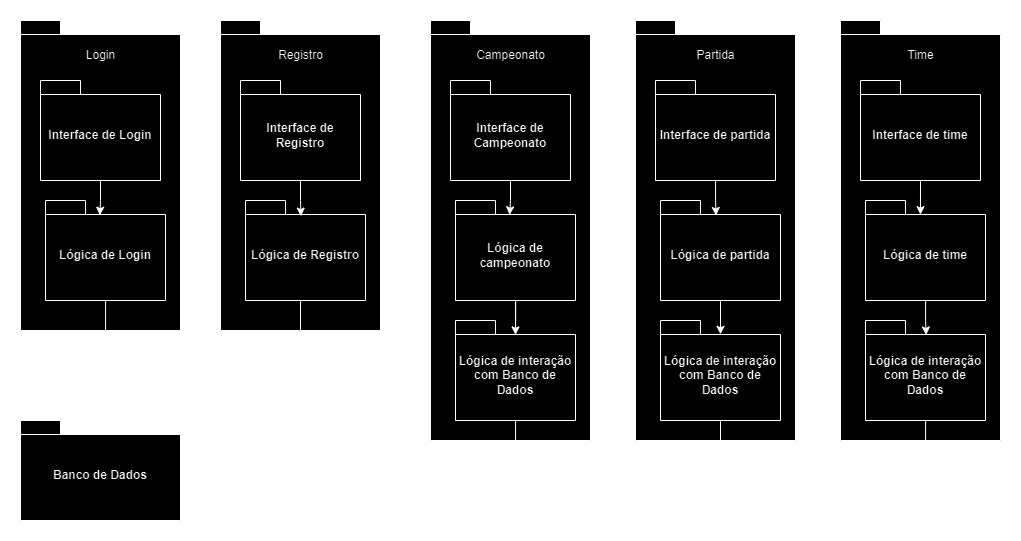

The diagram above was exported from draw.io. Its source (the exported page's mxGraphModel, read from the mxfile embedded in the PNG):
<mxGraphModel dx="1178" dy="1807" grid="1" gridSize="10" guides="1" tooltips="1" connect="1" arrows="1" fold="1" page="1" pageScale="1" pageWidth="827" pageHeight="1169" math="0" shadow="0">
  <root>
    <mxCell id="0" />
    <mxCell id="1" parent="0" />
    <mxCell id="K8MlB3va0pI06u5fPImH-1" value="" style="shape=folder;fontStyle=1;spacingTop=10;tabWidth=40;tabHeight=14;tabPosition=left;html=1;whiteSpace=wrap;" vertex="1" parent="1">
      <mxGeometry x="250" y="-60" width="160" height="310" as="geometry" />
    </mxCell>
    <mxCell id="K8MlB3va0pI06u5fPImH-2" value="Interface de Login" style="shape=folder;fontStyle=1;spacingTop=10;tabWidth=40;tabHeight=14;tabPosition=left;html=1;whiteSpace=wrap;" vertex="1" parent="1">
      <mxGeometry x="270" width="120" height="100" as="geometry" />
    </mxCell>
    <mxCell id="K8MlB3va0pI06u5fPImH-4" value="Lógica de Login" style="shape=folder;fontStyle=1;spacingTop=10;tabWidth=40;tabHeight=14;tabPosition=left;html=1;whiteSpace=wrap;" vertex="1" parent="1">
      <mxGeometry x="275" y="120" width="120" height="100" as="geometry" />
    </mxCell>
    <mxCell id="K8MlB3va0pI06u5fPImH-5" style="edgeStyle=orthogonalEdgeStyle;rounded=0;orthogonalLoop=1;jettySize=auto;html=1;entryX=0.453;entryY=0.147;entryDx=0;entryDy=0;entryPerimeter=0;" edge="1" parent="1" source="K8MlB3va0pI06u5fPImH-2" target="K8MlB3va0pI06u5fPImH-4">
      <mxGeometry relative="1" as="geometry" />
    </mxCell>
    <mxCell id="K8MlB3va0pI06u5fPImH-6" value="Login" style="text;html=1;align=center;verticalAlign=middle;resizable=0;points=[];autosize=1;strokeColor=none;fillColor=none;" vertex="1" parent="1">
      <mxGeometry x="305" y="-40" width="50" height="30" as="geometry" />
    </mxCell>
    <mxCell id="K8MlB3va0pI06u5fPImH-7" value="" style="shape=folder;fontStyle=1;spacingTop=10;tabWidth=40;tabHeight=14;tabPosition=left;html=1;whiteSpace=wrap;" vertex="1" parent="1">
      <mxGeometry x="450" y="-60" width="160" height="310" as="geometry" />
    </mxCell>
    <mxCell id="K8MlB3va0pI06u5fPImH-8" value="Interface de Registro" style="shape=folder;fontStyle=1;spacingTop=10;tabWidth=40;tabHeight=14;tabPosition=left;html=1;whiteSpace=wrap;" vertex="1" parent="1">
      <mxGeometry x="470" width="120" height="100" as="geometry" />
    </mxCell>
    <mxCell id="K8MlB3va0pI06u5fPImH-9" value="Lógica de Registro" style="shape=folder;fontStyle=1;spacingTop=10;tabWidth=40;tabHeight=14;tabPosition=left;html=1;whiteSpace=wrap;" vertex="1" parent="1">
      <mxGeometry x="475" y="120" width="120" height="100" as="geometry" />
    </mxCell>
    <mxCell id="K8MlB3va0pI06u5fPImH-10" value="Registro" style="text;html=1;align=center;verticalAlign=middle;resizable=0;points=[];autosize=1;strokeColor=none;fillColor=none;" vertex="1" parent="1">
      <mxGeometry x="495" y="-40" width="70" height="30" as="geometry" />
    </mxCell>
    <mxCell id="K8MlB3va0pI06u5fPImH-11" value="Banco de Dados" style="shape=folder;fontStyle=1;spacingTop=10;tabWidth=40;tabHeight=14;tabPosition=left;html=1;whiteSpace=wrap;" vertex="1" parent="1">
      <mxGeometry x="250" y="340" width="160" height="100" as="geometry" />
    </mxCell>
    <mxCell id="K8MlB3va0pI06u5fPImH-12" style="edgeStyle=orthogonalEdgeStyle;rounded=0;orthogonalLoop=1;jettySize=auto;html=1;entryX=0.528;entryY=0.122;entryDx=0;entryDy=0;entryPerimeter=0;" edge="1" parent="1" source="K8MlB3va0pI06u5fPImH-4" target="K8MlB3va0pI06u5fPImH-11">
      <mxGeometry relative="1" as="geometry" />
    </mxCell>
    <mxCell id="K8MlB3va0pI06u5fPImH-13" style="edgeStyle=orthogonalEdgeStyle;rounded=0;orthogonalLoop=1;jettySize=auto;html=1;entryX=0;entryY=0;entryDx=100;entryDy=14;entryPerimeter=0;exitX=0.5;exitY=1;exitDx=0;exitDy=0;exitPerimeter=0;" edge="1" parent="1" source="K8MlB3va0pI06u5fPImH-9" target="K8MlB3va0pI06u5fPImH-11">
      <mxGeometry relative="1" as="geometry">
        <Array as="points">
          <mxPoint x="530" y="220" />
          <mxPoint x="530" y="280" />
          <mxPoint x="350" y="280" />
        </Array>
      </mxGeometry>
    </mxCell>
    <mxCell id="K8MlB3va0pI06u5fPImH-15" style="edgeStyle=orthogonalEdgeStyle;rounded=0;orthogonalLoop=1;jettySize=auto;html=1;entryX=0.462;entryY=0.156;entryDx=0;entryDy=0;entryPerimeter=0;" edge="1" parent="1" source="K8MlB3va0pI06u5fPImH-8" target="K8MlB3va0pI06u5fPImH-9">
      <mxGeometry relative="1" as="geometry" />
    </mxCell>
    <mxCell id="K8MlB3va0pI06u5fPImH-18" value="" style="shape=folder;fontStyle=1;spacingTop=10;tabWidth=40;tabHeight=14;tabPosition=left;html=1;whiteSpace=wrap;" vertex="1" parent="1">
      <mxGeometry x="660" y="-60" width="160" height="420" as="geometry" />
    </mxCell>
    <mxCell id="K8MlB3va0pI06u5fPImH-19" value="Interface de Campeonato" style="shape=folder;fontStyle=1;spacingTop=10;tabWidth=40;tabHeight=14;tabPosition=left;html=1;whiteSpace=wrap;" vertex="1" parent="1">
      <mxGeometry x="680" width="120" height="100" as="geometry" />
    </mxCell>
    <mxCell id="K8MlB3va0pI06u5fPImH-20" value="Lógica de campeonato" style="shape=folder;fontStyle=1;spacingTop=10;tabWidth=40;tabHeight=14;tabPosition=left;html=1;whiteSpace=wrap;" vertex="1" parent="1">
      <mxGeometry x="685" y="120" width="120" height="100" as="geometry" />
    </mxCell>
    <mxCell id="K8MlB3va0pI06u5fPImH-21" value="Campeonato" style="text;html=1;align=center;verticalAlign=middle;resizable=0;points=[];autosize=1;strokeColor=none;fillColor=none;" vertex="1" parent="1">
      <mxGeometry x="695" y="-40" width="90" height="30" as="geometry" />
    </mxCell>
    <mxCell id="K8MlB3va0pI06u5fPImH-22" value="Lógica de interação com Banco de Dados" style="shape=folder;fontStyle=1;spacingTop=10;tabWidth=40;tabHeight=14;tabPosition=left;html=1;whiteSpace=wrap;" vertex="1" parent="1">
      <mxGeometry x="685" y="240" width="120" height="100" as="geometry" />
    </mxCell>
    <mxCell id="K8MlB3va0pI06u5fPImH-23" style="edgeStyle=orthogonalEdgeStyle;rounded=0;orthogonalLoop=1;jettySize=auto;html=1;entryX=0.451;entryY=0.143;entryDx=0;entryDy=0;entryPerimeter=0;" edge="1" parent="1" source="K8MlB3va0pI06u5fPImH-19" target="K8MlB3va0pI06u5fPImH-20">
      <mxGeometry relative="1" as="geometry" />
    </mxCell>
    <mxCell id="K8MlB3va0pI06u5fPImH-25" style="edgeStyle=orthogonalEdgeStyle;rounded=0;orthogonalLoop=1;jettySize=auto;html=1;entryX=0.5;entryY=0.144;entryDx=0;entryDy=0;entryPerimeter=0;" edge="1" parent="1" source="K8MlB3va0pI06u5fPImH-20" target="K8MlB3va0pI06u5fPImH-22">
      <mxGeometry relative="1" as="geometry" />
    </mxCell>
    <mxCell id="K8MlB3va0pI06u5fPImH-26" style="edgeStyle=orthogonalEdgeStyle;rounded=0;orthogonalLoop=1;jettySize=auto;html=1;entryX=0;entryY=0;entryDx=160;entryDy=57;entryPerimeter=0;" edge="1" parent="1" source="K8MlB3va0pI06u5fPImH-22" target="K8MlB3va0pI06u5fPImH-11">
      <mxGeometry relative="1" as="geometry">
        <Array as="points">
          <mxPoint x="745" y="397" />
        </Array>
      </mxGeometry>
    </mxCell>
    <mxCell id="K8MlB3va0pI06u5fPImH-33" value="" style="shape=folder;fontStyle=1;spacingTop=10;tabWidth=40;tabHeight=14;tabPosition=left;html=1;whiteSpace=wrap;" vertex="1" parent="1">
      <mxGeometry x="865" y="-60" width="160" height="420" as="geometry" />
    </mxCell>
    <mxCell id="K8MlB3va0pI06u5fPImH-34" value="Interface de partida" style="shape=folder;fontStyle=1;spacingTop=10;tabWidth=40;tabHeight=14;tabPosition=left;html=1;whiteSpace=wrap;" vertex="1" parent="1">
      <mxGeometry x="885" width="120" height="100" as="geometry" />
    </mxCell>
    <mxCell id="K8MlB3va0pI06u5fPImH-35" value="Lógica de partida" style="shape=folder;fontStyle=1;spacingTop=10;tabWidth=40;tabHeight=14;tabPosition=left;html=1;whiteSpace=wrap;" vertex="1" parent="1">
      <mxGeometry x="890" y="120" width="120" height="100" as="geometry" />
    </mxCell>
    <mxCell id="K8MlB3va0pI06u5fPImH-36" value="Partida" style="text;html=1;align=center;verticalAlign=middle;resizable=0;points=[];autosize=1;strokeColor=none;fillColor=none;" vertex="1" parent="1">
      <mxGeometry x="915" y="-40" width="60" height="30" as="geometry" />
    </mxCell>
    <mxCell id="K8MlB3va0pI06u5fPImH-37" value="Lógica de interação com Banco de Dados" style="shape=folder;fontStyle=1;spacingTop=10;tabWidth=40;tabHeight=14;tabPosition=left;html=1;whiteSpace=wrap;" vertex="1" parent="1">
      <mxGeometry x="890" y="240" width="120" height="100" as="geometry" />
    </mxCell>
    <mxCell id="K8MlB3va0pI06u5fPImH-38" value="" style="shape=folder;fontStyle=1;spacingTop=10;tabWidth=40;tabHeight=14;tabPosition=left;html=1;whiteSpace=wrap;" vertex="1" parent="1">
      <mxGeometry x="1070" y="-60" width="160" height="420" as="geometry" />
    </mxCell>
    <mxCell id="K8MlB3va0pI06u5fPImH-39" value="Interface de time" style="shape=folder;fontStyle=1;spacingTop=10;tabWidth=40;tabHeight=14;tabPosition=left;html=1;whiteSpace=wrap;" vertex="1" parent="1">
      <mxGeometry x="1090" width="120" height="100" as="geometry" />
    </mxCell>
    <mxCell id="K8MlB3va0pI06u5fPImH-40" value="Lógica de time" style="shape=folder;fontStyle=1;spacingTop=10;tabWidth=40;tabHeight=14;tabPosition=left;html=1;whiteSpace=wrap;" vertex="1" parent="1">
      <mxGeometry x="1095" y="120" width="120" height="100" as="geometry" />
    </mxCell>
    <mxCell id="K8MlB3va0pI06u5fPImH-41" value="Time" style="text;html=1;align=center;verticalAlign=middle;resizable=0;points=[];autosize=1;strokeColor=none;fillColor=none;" vertex="1" parent="1">
      <mxGeometry x="1125" y="-40" width="50" height="30" as="geometry" />
    </mxCell>
    <mxCell id="K8MlB3va0pI06u5fPImH-42" value="Lógica de interação com Banco de Dados" style="shape=folder;fontStyle=1;spacingTop=10;tabWidth=40;tabHeight=14;tabPosition=left;html=1;whiteSpace=wrap;" vertex="1" parent="1">
      <mxGeometry x="1095" y="240" width="120" height="100" as="geometry" />
    </mxCell>
    <mxCell id="K8MlB3va0pI06u5fPImH-58" style="edgeStyle=orthogonalEdgeStyle;rounded=0;orthogonalLoop=1;jettySize=auto;html=1;entryX=0.463;entryY=0.15;entryDx=0;entryDy=0;entryPerimeter=0;" edge="1" parent="1" source="K8MlB3va0pI06u5fPImH-34" target="K8MlB3va0pI06u5fPImH-35">
      <mxGeometry relative="1" as="geometry" />
    </mxCell>
    <mxCell id="K8MlB3va0pI06u5fPImH-59" style="edgeStyle=orthogonalEdgeStyle;rounded=0;orthogonalLoop=1;jettySize=auto;html=1;entryX=0;entryY=0;entryDx=160;entryDy=78.5;entryPerimeter=0;" edge="1" parent="1" source="K8MlB3va0pI06u5fPImH-37" target="K8MlB3va0pI06u5fPImH-11">
      <mxGeometry relative="1" as="geometry">
        <Array as="points">
          <mxPoint x="950" y="419" />
          <mxPoint x="650" y="419" />
        </Array>
      </mxGeometry>
    </mxCell>
    <mxCell id="K8MlB3va0pI06u5fPImH-60" style="edgeStyle=orthogonalEdgeStyle;rounded=0;orthogonalLoop=1;jettySize=auto;html=1;entryX=0;entryY=0;entryDx=160;entryDy=35.5;entryPerimeter=0;" edge="1" parent="1" source="K8MlB3va0pI06u5fPImH-42" target="K8MlB3va0pI06u5fPImH-11">
      <mxGeometry relative="1" as="geometry">
        <Array as="points">
          <mxPoint x="1155" y="376" />
          <mxPoint x="753" y="376" />
        </Array>
      </mxGeometry>
    </mxCell>
    <mxCell id="K8MlB3va0pI06u5fPImH-63" style="edgeStyle=orthogonalEdgeStyle;rounded=0;orthogonalLoop=1;jettySize=auto;html=1;entryX=0.5;entryY=0.138;entryDx=0;entryDy=0;entryPerimeter=0;" edge="1" parent="1" source="K8MlB3va0pI06u5fPImH-35" target="K8MlB3va0pI06u5fPImH-37">
      <mxGeometry relative="1" as="geometry" />
    </mxCell>
    <mxCell id="K8MlB3va0pI06u5fPImH-64" style="edgeStyle=orthogonalEdgeStyle;rounded=0;orthogonalLoop=1;jettySize=auto;html=1;entryX=0.506;entryY=0.145;entryDx=0;entryDy=0;entryPerimeter=0;" edge="1" parent="1" source="K8MlB3va0pI06u5fPImH-40" target="K8MlB3va0pI06u5fPImH-42">
      <mxGeometry relative="1" as="geometry" />
    </mxCell>
    <mxCell id="K8MlB3va0pI06u5fPImH-65" style="edgeStyle=orthogonalEdgeStyle;rounded=0;orthogonalLoop=1;jettySize=auto;html=1;entryX=0.458;entryY=0.141;entryDx=0;entryDy=0;entryPerimeter=0;" edge="1" parent="1" source="K8MlB3va0pI06u5fPImH-39" target="K8MlB3va0pI06u5fPImH-40">
      <mxGeometry relative="1" as="geometry" />
    </mxCell>
  </root>
</mxGraphModel>